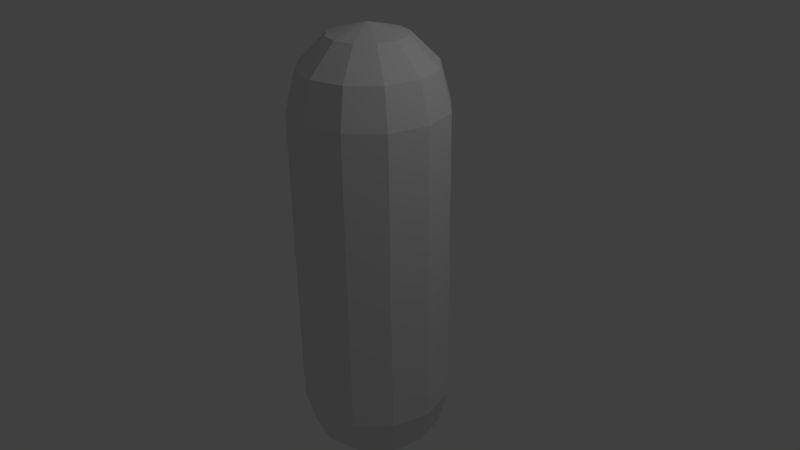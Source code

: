 # Source: Scene.blend  (saved by Blender 2.70.5; exported with 4.5.12 LTS)
import bpy
from mathutils import Matrix  # noqa: F401  (used for matrix-valued properties, if any)

bpy.ops.wm.read_factory_settings(use_empty=True)
scene = bpy.context.scene
scene.name = 'Scene'

# ---- collections
col_collection_1 = bpy.data.collections.new('Collection 1'); scene.collection.children.link(col_collection_1)

# ---- materials (node trees are filled in below, after node groups)
mat_fluidtank = bpy.data.materials.new('FluidTank')
mat_fluidtank.alpha_threshold = 0.0
mat_fluidtank.use_transparent_shadow = False
mat_fluidtank.preview_render_type = 'CUBE'
mat_fluidtank.roughness = 0.5
mat_fluidtank.line_color = (0.0, 0.0, 0.0, 1.0)

# ---- material node trees

# ---- world
world_world = bpy.data.worlds.new('World'); scene.world = world_world
world_world.color = (0.05088, 0.05088, 0.05088)
world_world.use_sun_shadow = False
world_world.sun_shadow_jitter_overblur = 0.0
world_world.cycles.sampling_method = 'MANUAL'
world_world.cycles.sample_map_resolution = 256

# ---- cameras
cam_camera = bpy.data.cameras.new('Camera')
cam_camera.clip_end = 100.0
cam_camera.lens = 35.0
cam_camera.sensor_width = 32.0
cam_camera.sensor_height = 18.0
cam_camera.ortho_scale = 7.314
cam_camera.dof.focus_distance = 0.0
cam_camera.dof.aperture_fstop = 128.0

# ---- lights
light_lamp = bpy.data.lights.new('Lamp', 'POINT')
light_lamp.transmission_factor = 0.0
light_lamp.cutoff_distance = 30.0
light_lamp.energy = 100.0
light_lamp.shadow_buffer_clip_start = 1.001
light_lamp.shadow_soft_size = 0.1
light_lamp.shadow_maximum_resolution = 0.006
light_lamp.use_absolute_resolution = True
light_lamp.cycles.use_multiple_importance_sampling = False

# ---- meshes
me_cylinder = bpy.data.meshes.new('Cylinder')
me_cylinder.from_pydata([(1.51e-07, -1.0, 0.0), (-2.288e-07, -1.0, 2.0), (-0.5, -0.866, 0.0), (-0.5, -0.866, 2.0), (-0.866, -0.5, 0.0), (-0.866, -0.5, 2.0), (-1.0, -4.649e-07, 0.0), (-1.0, -4.649e-07, 2.0), (-0.5, 0.0, 2.866), (-0.866, 0.0, 2.5), (-2.265e-07, -1.308e-07, 3.0), (-2.437e-07, -0.5, 2.866), (-1.99e-07, -0.866, 2.5), (-0.25, -0.433, 2.866), (-0.433, -0.75, 2.5), (-0.433, -0.25, 2.866), (-0.75, -0.433, 2.5)], [], [(0, 1, 3, 2), (2, 3, 5, 4), (4, 5, 7, 6), (1, 12, 14, 3), (12, 11, 13, 14), (3, 14, 16, 5), (14, 13, 15, 16), (11, 10, 13), (13, 10, 15), (5, 16, 9, 7), (16, 15, 8, 9), (15, 10, 8)])
_uv = me_cylinder.uv_layers.new(name='UVMap')
_uv.uv.foreach_set('vector', [0.1562, 0.0, 0.1562, 0.5625, 0.0, 0.5625, 0.0, 0.0, 0.1562, 0.0, 0.1562, 0.5625, 0.0, 0.5625, 0.0, 0.0, 0.1562, 0.0, 0.1562, 0.5625, 0.0, 0.5625, 0.0, 0.0, 0.1562, 0.5625, 0.1406, 0.7188, 0.01562, 0.7188, 0.0, 0.5625, 0.1406, 0.7188, 0.1094, 0.8594, 0.04688, 0.8594, 0.01562, 0.7188, 0.1562, 0.5625, 0.1406, 0.7188, 0.01562, 0.7188, 0.0, 0.5625, 0.1406, 0.7188, 0.1094, 0.8594, 0.04688, 0.8594, 0.01562, 0.7188, 0.1094, 0.8594, 0.07812, 1.0, 0.04688, 0.8594, 0.1094, 0.8594, 0.07812, 1.0, 0.04688, 0.8594, 0.1562, 0.5625, 0.1406, 0.7188, 0.01562, 0.7188, 0.0, 0.5625, 0.1406, 0.7188, 0.1094, 0.8594, 0.04688, 0.8594, 0.01562, 0.7188, 0.1094, 0.8594, 0.07812, 1.0, 0.04688, 0.8594])
me_cylinder.materials.append(mat_fluidtank)
me_cylinder.materials.append(mat_fluidtank)
me_cylinder.use_remesh_preserve_volume = False
me_cylinder.use_remesh_preserve_attributes = False
me_cylinder.use_mirror_vertex_groups = False
me_cylinder.update()

# ---- objects
ob_cylinder = bpy.data.objects.new('Cylinder', me_cylinder)
ob_lamp = bpy.data.objects.new('Lamp', light_lamp)
ob_camera = bpy.data.objects.new('Camera', cam_camera)

# ---- transforms, parenting, visibility, modifiers, constraints
ob_cylinder.location = (0.0, 0.0, 0.0)
ob_cylinder.lineart.crease_threshold = 0.0
_m = ob_cylinder.modifiers.new('Mirror', 'MIRROR')
_m.use_axis = (True, True, True)
ob_lamp.location = (4.076, 1.005, 5.904)
ob_lamp.rotation_euler = (0.6503, 0.05522, 1.866)
ob_lamp.lock_rotations_4d = False
ob_lamp.empty_display_type = 'ARROWS'
ob_lamp.color = (0.0, 0.0, 0.0, 0.0)
ob_lamp.lineart.crease_threshold = 0.0
ob_camera.location = (7.481, -6.508, 5.344)
ob_camera.rotation_euler = (1.109, 0.01082, 0.8149)
ob_camera.lock_rotations_4d = False
ob_camera.empty_display_type = 'ARROWS'
ob_camera.color = (0.0, 0.0, 0.0, 0.0)
ob_camera.display_type = 'WIRE'
ob_camera.lineart.crease_threshold = 0.0

# ---- collection membership
col_collection_1.objects.link(ob_cylinder)
col_collection_1.objects.link(ob_lamp)
col_collection_1.objects.link(ob_camera)

# ---- scene / render settings (as saved in the file)
scene.camera = ob_camera
scene.frame_start = 1; scene.frame_end = 250; scene.frame_set(1)
scene.render.engine = 'BLENDER_EEVEE_NEXT'
scene.render.resolution_percentage = 50
scene.render.dither_intensity = 0.0
scene.cycles.use_denoising = False
scene.cycles.samples = 10
scene.cycles.sampling_pattern = 'TABULATED_SOBOL'
scene.cycles.light_sampling_threshold = 0.0
scene.cycles.use_adaptive_sampling = False
scene.cycles.use_light_tree = False
scene.cycles.blur_glossy = 0.0
scene.cycles.volume_bounces = 1
scene.cycles.pixel_filter_type = 'GAUSSIAN'
scene.cycles.sample_clamp_indirect = 0.0
scene.view_settings.view_transform = 'Standard'
bpy.context.view_layer.update()
